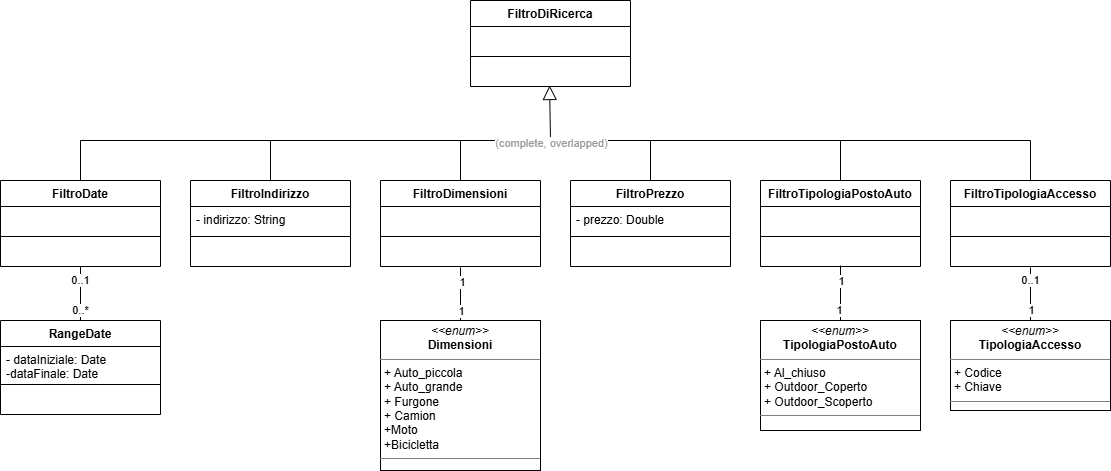

The diagram above was exported from draw.io. Its source (the exported page's mxGraphModel, read from the mxfile embedded in the PNG):
<mxGraphModel dx="1091" dy="672" grid="1" gridSize="10" guides="1" tooltips="1" connect="1" arrows="1" fold="1" page="1" pageScale="1" pageWidth="1169" pageHeight="827" math="0" shadow="0">
  <root>
    <mxCell id="0" />
    <mxCell id="1" parent="0" />
    <mxCell id="VkhAvYx6ZowEPdeVdRph-1" parent="1" style="swimlane;fontStyle=1;align=center;verticalAlign=top;childLayout=stackLayout;horizontal=1;startSize=26;horizontalStack=0;resizeParent=1;resizeParentMax=0;resizeLast=0;collapsible=1;marginBottom=0;whiteSpace=wrap;html=1;" value="FiltroDiRicerca" vertex="1">
      <mxGeometry height="86" width="160" x="510" y="180" as="geometry" />
    </mxCell>
    <mxCell id="VkhAvYx6ZowEPdeVdRph-2" parent="VkhAvYx6ZowEPdeVdRph-1" style="text;strokeColor=none;fillColor=none;align=left;verticalAlign=top;spacingLeft=4;spacingRight=4;overflow=hidden;rotatable=0;points=[[0,0.5],[1,0.5]];portConstraint=eastwest;whiteSpace=wrap;html=1;" value="&lt;br&gt;&lt;div&gt;&lt;br&gt;&lt;/div&gt;" vertex="1">
      <mxGeometry height="26" width="160" y="26" as="geometry" />
    </mxCell>
    <mxCell id="VkhAvYx6ZowEPdeVdRph-3" parent="VkhAvYx6ZowEPdeVdRph-1" style="line;strokeWidth=1;fillColor=none;align=left;verticalAlign=middle;spacingTop=-1;spacingLeft=3;spacingRight=3;rotatable=0;labelPosition=right;points=[];portConstraint=eastwest;strokeColor=inherit;" value="" vertex="1">
      <mxGeometry height="8" width="160" y="52" as="geometry" />
    </mxCell>
    <mxCell id="VkhAvYx6ZowEPdeVdRph-4" parent="VkhAvYx6ZowEPdeVdRph-1" style="text;strokeColor=none;fillColor=none;align=left;verticalAlign=top;spacingLeft=4;spacingRight=4;overflow=hidden;rotatable=0;points=[[0,0.5],[1,0.5]];portConstraint=eastwest;whiteSpace=wrap;html=1;" value="&lt;br&gt;&lt;div&gt;&lt;br&gt;&lt;/div&gt;" vertex="1">
      <mxGeometry height="26" width="160" y="60" as="geometry" />
    </mxCell>
    <mxCell id="VkhAvYx6ZowEPdeVdRph-5" edge="1" parent="1" style="endArrow=block;endSize=12;endFill=0;html=1;rounded=0;entryX=0.494;entryY=0.962;entryDx=0;entryDy=0;entryPerimeter=0;" target="VkhAvYx6ZowEPdeVdRph-4" value="">
      <mxGeometry relative="1" width="160" as="geometry">
        <mxPoint x="590" y="320" as="sourcePoint" />
        <mxPoint x="583" y="260" as="targetPoint" />
      </mxGeometry>
    </mxCell>
    <mxCell id="VkhAvYx6ZowEPdeVdRph-81" edge="1" parent="1" source="VkhAvYx6ZowEPdeVdRph-6" style="edgeStyle=orthogonalEdgeStyle;rounded=0;orthogonalLoop=1;jettySize=auto;html=1;exitX=0.5;exitY=0;exitDx=0;exitDy=0;endArrow=none;endFill=0;">
      <mxGeometry relative="1" as="geometry">
        <mxPoint x="310" y="320" as="targetPoint" />
      </mxGeometry>
    </mxCell>
    <mxCell id="VkhAvYx6ZowEPdeVdRph-6" parent="1" style="swimlane;fontStyle=1;align=center;verticalAlign=top;childLayout=stackLayout;horizontal=1;startSize=26;horizontalStack=0;resizeParent=1;resizeParentMax=0;resizeLast=0;collapsible=1;marginBottom=0;whiteSpace=wrap;html=1;" value="FiltroIndirizzo" vertex="1">
      <mxGeometry height="86" width="160" x="230" y="360" as="geometry" />
    </mxCell>
    <mxCell id="VkhAvYx6ZowEPdeVdRph-7" parent="VkhAvYx6ZowEPdeVdRph-6" style="text;strokeColor=none;fillColor=none;align=left;verticalAlign=top;spacingLeft=4;spacingRight=4;overflow=hidden;rotatable=0;points=[[0,0.5],[1,0.5]];portConstraint=eastwest;whiteSpace=wrap;html=1;" value="- indirizzo: String" vertex="1">
      <mxGeometry height="26" width="160" y="26" as="geometry" />
    </mxCell>
    <mxCell id="VkhAvYx6ZowEPdeVdRph-8" parent="VkhAvYx6ZowEPdeVdRph-6" style="line;strokeWidth=1;fillColor=none;align=left;verticalAlign=middle;spacingTop=-1;spacingLeft=3;spacingRight=3;rotatable=0;labelPosition=right;points=[];portConstraint=eastwest;strokeColor=inherit;" value="" vertex="1">
      <mxGeometry height="8" width="160" y="52" as="geometry" />
    </mxCell>
    <mxCell id="VkhAvYx6ZowEPdeVdRph-9" parent="VkhAvYx6ZowEPdeVdRph-6" style="text;strokeColor=none;fillColor=none;align=left;verticalAlign=top;spacingLeft=4;spacingRight=4;overflow=hidden;rotatable=0;points=[[0,0.5],[1,0.5]];portConstraint=eastwest;whiteSpace=wrap;html=1;" value="&lt;div&gt;&lt;br&gt;&lt;/div&gt;&lt;div&gt;&lt;br&gt;&lt;/div&gt;" vertex="1">
      <mxGeometry height="26" width="160" y="60" as="geometry" />
    </mxCell>
    <mxCell id="VkhAvYx6ZowEPdeVdRph-80" edge="1" parent="1" source="VkhAvYx6ZowEPdeVdRph-10" style="edgeStyle=orthogonalEdgeStyle;rounded=0;orthogonalLoop=1;jettySize=auto;html=1;exitX=0.5;exitY=0;exitDx=0;exitDy=0;entryX=0.5;entryY=0;entryDx=0;entryDy=0;endArrow=none;endFill=0;" target="VkhAvYx6ZowEPdeVdRph-42">
      <mxGeometry relative="1" as="geometry">
        <Array as="points">
          <mxPoint x="120" y="320" />
          <mxPoint x="1070" y="320" />
        </Array>
      </mxGeometry>
    </mxCell>
    <mxCell id="TiSiZFHRpMbSkw0ehcGS-2" connectable="0" parent="VkhAvYx6ZowEPdeVdRph-80" style="edgeLabel;html=1;align=center;verticalAlign=middle;resizable=0;points=[];" value="&lt;font style=&quot;color: rgb(153, 153, 153);&quot;&gt;(complete, overlapped)&lt;/font&gt;" vertex="1">
      <mxGeometry relative="1" x="-0.0097" y="-2" as="geometry">
        <mxPoint as="offset" />
      </mxGeometry>
    </mxCell>
    <mxCell id="VkhAvYx6ZowEPdeVdRph-10" parent="1" style="swimlane;fontStyle=1;align=center;verticalAlign=top;childLayout=stackLayout;horizontal=1;startSize=26;horizontalStack=0;resizeParent=1;resizeParentMax=0;resizeLast=0;collapsible=1;marginBottom=0;whiteSpace=wrap;html=1;" value="FiltroDate" vertex="1">
      <mxGeometry height="86" width="160" x="40" y="360" as="geometry" />
    </mxCell>
    <mxCell id="VkhAvYx6ZowEPdeVdRph-11" parent="VkhAvYx6ZowEPdeVdRph-10" style="text;strokeColor=none;fillColor=none;align=left;verticalAlign=top;spacingLeft=4;spacingRight=4;overflow=hidden;rotatable=0;points=[[0,0.5],[1,0.5]];portConstraint=eastwest;whiteSpace=wrap;html=1;" value="&lt;br&gt;&lt;div&gt;&lt;br&gt;&lt;/div&gt;" vertex="1">
      <mxGeometry height="26" width="160" y="26" as="geometry" />
    </mxCell>
    <mxCell id="VkhAvYx6ZowEPdeVdRph-12" parent="VkhAvYx6ZowEPdeVdRph-10" style="line;strokeWidth=1;fillColor=none;align=left;verticalAlign=middle;spacingTop=-1;spacingLeft=3;spacingRight=3;rotatable=0;labelPosition=right;points=[];portConstraint=eastwest;strokeColor=inherit;" value="" vertex="1">
      <mxGeometry height="8" width="160" y="52" as="geometry" />
    </mxCell>
    <mxCell id="VkhAvYx6ZowEPdeVdRph-13" parent="VkhAvYx6ZowEPdeVdRph-10" style="text;strokeColor=none;fillColor=none;align=left;verticalAlign=top;spacingLeft=4;spacingRight=4;overflow=hidden;rotatable=0;points=[[0,0.5],[1,0.5]];portConstraint=eastwest;whiteSpace=wrap;html=1;" value="&lt;div&gt;&lt;br&gt;&lt;/div&gt;&lt;div&gt;&lt;br&gt;&lt;/div&gt;" vertex="1">
      <mxGeometry height="26" width="160" y="60" as="geometry" />
    </mxCell>
    <mxCell id="VkhAvYx6ZowEPdeVdRph-82" edge="1" parent="1" source="VkhAvYx6ZowEPdeVdRph-14" style="edgeStyle=orthogonalEdgeStyle;rounded=0;orthogonalLoop=1;jettySize=auto;html=1;exitX=0.5;exitY=0;exitDx=0;exitDy=0;endArrow=none;endFill=0;">
      <mxGeometry relative="1" as="geometry">
        <mxPoint x="500" y="320" as="targetPoint" />
      </mxGeometry>
    </mxCell>
    <mxCell id="VkhAvYx6ZowEPdeVdRph-14" parent="1" style="swimlane;fontStyle=1;align=center;verticalAlign=top;childLayout=stackLayout;horizontal=1;startSize=26;horizontalStack=0;resizeParent=1;resizeParentMax=0;resizeLast=0;collapsible=1;marginBottom=0;whiteSpace=wrap;html=1;" value="FiltroDimensioni" vertex="1">
      <mxGeometry height="86" width="160" x="420" y="360" as="geometry" />
    </mxCell>
    <mxCell id="VkhAvYx6ZowEPdeVdRph-15" parent="VkhAvYx6ZowEPdeVdRph-14" style="text;strokeColor=none;fillColor=none;align=left;verticalAlign=top;spacingLeft=4;spacingRight=4;overflow=hidden;rotatable=0;points=[[0,0.5],[1,0.5]];portConstraint=eastwest;whiteSpace=wrap;html=1;" value="&lt;br&gt;&lt;div&gt;&lt;br&gt;&lt;/div&gt;" vertex="1">
      <mxGeometry height="26" width="160" y="26" as="geometry" />
    </mxCell>
    <mxCell id="VkhAvYx6ZowEPdeVdRph-16" parent="VkhAvYx6ZowEPdeVdRph-14" style="line;strokeWidth=1;fillColor=none;align=left;verticalAlign=middle;spacingTop=-1;spacingLeft=3;spacingRight=3;rotatable=0;labelPosition=right;points=[];portConstraint=eastwest;strokeColor=inherit;" value="" vertex="1">
      <mxGeometry height="8" width="160" y="52" as="geometry" />
    </mxCell>
    <mxCell id="VkhAvYx6ZowEPdeVdRph-17" parent="VkhAvYx6ZowEPdeVdRph-14" style="text;strokeColor=none;fillColor=none;align=left;verticalAlign=top;spacingLeft=4;spacingRight=4;overflow=hidden;rotatable=0;points=[[0,0.5],[1,0.5]];portConstraint=eastwest;whiteSpace=wrap;html=1;" value="&lt;div&gt;&lt;br&gt;&lt;/div&gt;&lt;div&gt;&lt;br&gt;&lt;/div&gt;" vertex="1">
      <mxGeometry height="26" width="160" y="60" as="geometry" />
    </mxCell>
    <mxCell id="VkhAvYx6ZowEPdeVdRph-84" edge="1" parent="1" source="VkhAvYx6ZowEPdeVdRph-22" style="edgeStyle=orthogonalEdgeStyle;rounded=0;orthogonalLoop=1;jettySize=auto;html=1;exitX=0.5;exitY=0;exitDx=0;exitDy=0;endArrow=none;endFill=0;">
      <mxGeometry relative="1" as="geometry">
        <mxPoint x="880" y="320" as="targetPoint" />
      </mxGeometry>
    </mxCell>
    <mxCell id="VkhAvYx6ZowEPdeVdRph-22" parent="1" style="swimlane;fontStyle=1;align=center;verticalAlign=top;childLayout=stackLayout;horizontal=1;startSize=26;horizontalStack=0;resizeParent=1;resizeParentMax=0;resizeLast=0;collapsible=1;marginBottom=0;whiteSpace=wrap;html=1;" value="FiltroTipologiaPostoAuto" vertex="1">
      <mxGeometry height="86" width="160" x="800" y="360" as="geometry" />
    </mxCell>
    <mxCell id="VkhAvYx6ZowEPdeVdRph-23" parent="VkhAvYx6ZowEPdeVdRph-22" style="text;strokeColor=none;fillColor=none;align=left;verticalAlign=top;spacingLeft=4;spacingRight=4;overflow=hidden;rotatable=0;points=[[0,0.5],[1,0.5]];portConstraint=eastwest;whiteSpace=wrap;html=1;" value="&lt;div&gt;&lt;br&gt;&lt;/div&gt;&lt;div&gt;&lt;br&gt;&lt;/div&gt;" vertex="1">
      <mxGeometry height="26" width="160" y="26" as="geometry" />
    </mxCell>
    <mxCell id="VkhAvYx6ZowEPdeVdRph-24" parent="VkhAvYx6ZowEPdeVdRph-22" style="line;strokeWidth=1;fillColor=none;align=left;verticalAlign=middle;spacingTop=-1;spacingLeft=3;spacingRight=3;rotatable=0;labelPosition=right;points=[];portConstraint=eastwest;strokeColor=inherit;" value="" vertex="1">
      <mxGeometry height="8" width="160" y="52" as="geometry" />
    </mxCell>
    <mxCell id="VkhAvYx6ZowEPdeVdRph-25" parent="VkhAvYx6ZowEPdeVdRph-22" style="text;strokeColor=none;fillColor=none;align=left;verticalAlign=top;spacingLeft=4;spacingRight=4;overflow=hidden;rotatable=0;points=[[0,0.5],[1,0.5]];portConstraint=eastwest;whiteSpace=wrap;html=1;" value="&lt;div&gt;&lt;br&gt;&lt;/div&gt;&lt;div&gt;&lt;br&gt;&lt;/div&gt;" vertex="1">
      <mxGeometry height="26" width="160" y="60" as="geometry" />
    </mxCell>
    <mxCell id="VkhAvYx6ZowEPdeVdRph-31" parent="1" style="swimlane;fontStyle=1;align=center;verticalAlign=top;childLayout=stackLayout;horizontal=1;startSize=26;horizontalStack=0;resizeParent=1;resizeParentMax=0;resizeLast=0;collapsible=1;marginBottom=0;whiteSpace=wrap;html=1;" value="RangeDate" vertex="1">
      <mxGeometry height="94" width="160" x="40" y="500" as="geometry" />
    </mxCell>
    <mxCell id="VkhAvYx6ZowEPdeVdRph-32" parent="VkhAvYx6ZowEPdeVdRph-31" style="text;strokeColor=none;fillColor=none;align=left;verticalAlign=top;spacingLeft=4;spacingRight=4;overflow=hidden;rotatable=0;points=[[0,0.5],[1,0.5]];portConstraint=eastwest;whiteSpace=wrap;html=1;" value="- dataIniziale: Date&lt;div&gt;-dataFinale: Date&lt;/div&gt;" vertex="1">
      <mxGeometry height="34" width="160" y="26" as="geometry" />
    </mxCell>
    <mxCell id="VkhAvYx6ZowEPdeVdRph-33" parent="VkhAvYx6ZowEPdeVdRph-31" style="line;strokeWidth=1;fillColor=none;align=left;verticalAlign=middle;spacingTop=-1;spacingLeft=3;spacingRight=3;rotatable=0;labelPosition=right;points=[];portConstraint=eastwest;strokeColor=inherit;" value="" vertex="1">
      <mxGeometry height="8" width="160" y="60" as="geometry" />
    </mxCell>
    <mxCell id="VkhAvYx6ZowEPdeVdRph-34" parent="VkhAvYx6ZowEPdeVdRph-31" style="text;strokeColor=none;fillColor=none;align=left;verticalAlign=top;spacingLeft=4;spacingRight=4;overflow=hidden;rotatable=0;points=[[0,0.5],[1,0.5]];portConstraint=eastwest;whiteSpace=wrap;html=1;" value="&lt;br&gt;&lt;div&gt;&lt;br&gt;&lt;/div&gt;" vertex="1">
      <mxGeometry height="26" width="160" y="68" as="geometry" />
    </mxCell>
    <mxCell id="VkhAvYx6ZowEPdeVdRph-35" edge="1" parent="1" source="VkhAvYx6ZowEPdeVdRph-31" style="edgeStyle=orthogonalEdgeStyle;rounded=0;orthogonalLoop=1;jettySize=auto;html=1;exitX=0.5;exitY=0;exitDx=0;exitDy=0;entryX=0.5;entryY=1;entryDx=0;entryDy=0;entryPerimeter=0;endArrow=none;endFill=0;" target="VkhAvYx6ZowEPdeVdRph-13">
      <mxGeometry relative="1" as="geometry" />
    </mxCell>
    <mxCell id="VkhAvYx6ZowEPdeVdRph-36" connectable="0" parent="VkhAvYx6ZowEPdeVdRph-35" style="edgeLabel;html=1;align=center;verticalAlign=middle;resizable=0;points=[];" value="0..*" vertex="1">
      <mxGeometry relative="1" x="-0.5926" y="1" as="geometry">
        <mxPoint as="offset" />
      </mxGeometry>
    </mxCell>
    <mxCell id="VkhAvYx6ZowEPdeVdRph-37" connectable="0" parent="VkhAvYx6ZowEPdeVdRph-35" style="edgeLabel;html=1;align=center;verticalAlign=middle;resizable=0;points=[];" value="0..1" vertex="1">
      <mxGeometry relative="1" x="0.5185" y="1" as="geometry">
        <mxPoint as="offset" />
      </mxGeometry>
    </mxCell>
    <mxCell id="VkhAvYx6ZowEPdeVdRph-42" parent="1" style="swimlane;fontStyle=1;align=center;verticalAlign=top;childLayout=stackLayout;horizontal=1;startSize=26;horizontalStack=0;resizeParent=1;resizeParentMax=0;resizeLast=0;collapsible=1;marginBottom=0;whiteSpace=wrap;html=1;" value="FiltroTipologiaAccesso" vertex="1">
      <mxGeometry height="86" width="160" x="990" y="360" as="geometry" />
    </mxCell>
    <mxCell id="VkhAvYx6ZowEPdeVdRph-43" parent="VkhAvYx6ZowEPdeVdRph-42" style="text;strokeColor=none;fillColor=none;align=left;verticalAlign=top;spacingLeft=4;spacingRight=4;overflow=hidden;rotatable=0;points=[[0,0.5],[1,0.5]];portConstraint=eastwest;whiteSpace=wrap;html=1;" value="&lt;div&gt;&lt;br&gt;&lt;/div&gt;&lt;div&gt;&lt;br&gt;&lt;/div&gt;" vertex="1">
      <mxGeometry height="26" width="160" y="26" as="geometry" />
    </mxCell>
    <mxCell id="VkhAvYx6ZowEPdeVdRph-44" parent="VkhAvYx6ZowEPdeVdRph-42" style="line;strokeWidth=1;fillColor=none;align=left;verticalAlign=middle;spacingTop=-1;spacingLeft=3;spacingRight=3;rotatable=0;labelPosition=right;points=[];portConstraint=eastwest;strokeColor=inherit;" value="" vertex="1">
      <mxGeometry height="8" width="160" y="52" as="geometry" />
    </mxCell>
    <mxCell id="VkhAvYx6ZowEPdeVdRph-45" parent="VkhAvYx6ZowEPdeVdRph-42" style="text;strokeColor=none;fillColor=none;align=left;verticalAlign=top;spacingLeft=4;spacingRight=4;overflow=hidden;rotatable=0;points=[[0,0.5],[1,0.5]];portConstraint=eastwest;whiteSpace=wrap;html=1;" value="&lt;div&gt;&lt;br&gt;&lt;/div&gt;&lt;div&gt;&lt;br&gt;&lt;/div&gt;" vertex="1">
      <mxGeometry height="26" width="160" y="60" as="geometry" />
    </mxCell>
    <mxCell id="VkhAvYx6ZowEPdeVdRph-83" edge="1" parent="1" source="VkhAvYx6ZowEPdeVdRph-50" style="edgeStyle=orthogonalEdgeStyle;rounded=0;orthogonalLoop=1;jettySize=auto;html=1;exitX=0.5;exitY=0;exitDx=0;exitDy=0;endArrow=none;endFill=0;">
      <mxGeometry relative="1" as="geometry">
        <mxPoint x="690" y="320" as="targetPoint" />
      </mxGeometry>
    </mxCell>
    <mxCell id="VkhAvYx6ZowEPdeVdRph-50" parent="1" style="swimlane;fontStyle=1;align=center;verticalAlign=top;childLayout=stackLayout;horizontal=1;startSize=26;horizontalStack=0;resizeParent=1;resizeParentMax=0;resizeLast=0;collapsible=1;marginBottom=0;whiteSpace=wrap;html=1;" value="FiltroPrezzo" vertex="1">
      <mxGeometry height="86" width="160" x="610" y="360" as="geometry" />
    </mxCell>
    <mxCell id="VkhAvYx6ZowEPdeVdRph-51" parent="VkhAvYx6ZowEPdeVdRph-50" style="text;strokeColor=none;fillColor=none;align=left;verticalAlign=top;spacingLeft=4;spacingRight=4;overflow=hidden;rotatable=0;points=[[0,0.5],[1,0.5]];portConstraint=eastwest;whiteSpace=wrap;html=1;" value="- prezzo: Double" vertex="1">
      <mxGeometry height="26" width="160" y="26" as="geometry" />
    </mxCell>
    <mxCell id="VkhAvYx6ZowEPdeVdRph-52" parent="VkhAvYx6ZowEPdeVdRph-50" style="line;strokeWidth=1;fillColor=none;align=left;verticalAlign=middle;spacingTop=-1;spacingLeft=3;spacingRight=3;rotatable=0;labelPosition=right;points=[];portConstraint=eastwest;strokeColor=inherit;" value="" vertex="1">
      <mxGeometry height="8" width="160" y="52" as="geometry" />
    </mxCell>
    <mxCell id="VkhAvYx6ZowEPdeVdRph-53" parent="VkhAvYx6ZowEPdeVdRph-50" style="text;strokeColor=none;fillColor=none;align=left;verticalAlign=top;spacingLeft=4;spacingRight=4;overflow=hidden;rotatable=0;points=[[0,0.5],[1,0.5]];portConstraint=eastwest;whiteSpace=wrap;html=1;" value="&lt;div&gt;&lt;br&gt;&lt;/div&gt;&lt;div&gt;&lt;br&gt;&lt;/div&gt;" vertex="1">
      <mxGeometry height="26" width="160" y="60" as="geometry" />
    </mxCell>
    <mxCell id="VkhAvYx6ZowEPdeVdRph-54" parent="1" style="verticalAlign=top;align=left;overflow=fill;html=1;whiteSpace=wrap;" value="&lt;p style=&quot;margin:0px;margin-top:4px;text-align:center;&quot;&gt;&lt;i&gt;&amp;lt;&amp;lt;enum&amp;gt;&amp;gt;&lt;/i&gt;&lt;br&gt;&lt;b&gt;Dimensioni&lt;/b&gt;&lt;/p&gt;&lt;hr size=&quot;1&quot; style=&quot;border-style:solid;&quot;&gt;&lt;p style=&quot;margin:0px;margin-left:4px;&quot;&gt;+ Auto_piccola&lt;/p&gt;&lt;p style=&quot;margin:0px;margin-left:4px;&quot;&gt;+ Auto_grande&lt;/p&gt;&lt;p style=&quot;margin:0px;margin-left:4px;&quot;&gt;+ Furgone&lt;/p&gt;&lt;p style=&quot;margin:0px;margin-left:4px;&quot;&gt;+ Camion&lt;/p&gt;&lt;p style=&quot;margin:0px;margin-left:4px;&quot;&gt;+Moto&lt;/p&gt;&lt;p style=&quot;margin:0px;margin-left:4px;&quot;&gt;+Bicicletta&lt;/p&gt;&lt;hr size=&quot;1&quot; style=&quot;border-style:solid;&quot;&gt;&lt;p style=&quot;margin:0px;margin-left:4px;&quot;&gt;&lt;br&gt;&lt;/p&gt;" vertex="1">
      <mxGeometry height="150" width="160" x="420" y="500" as="geometry" />
    </mxCell>
    <mxCell id="VkhAvYx6ZowEPdeVdRph-56" edge="1" parent="1" source="VkhAvYx6ZowEPdeVdRph-54" style="edgeStyle=orthogonalEdgeStyle;rounded=0;orthogonalLoop=1;jettySize=auto;html=1;exitX=0.5;exitY=0;exitDx=0;exitDy=0;entryX=0.5;entryY=1.038;entryDx=0;entryDy=0;entryPerimeter=0;endArrow=none;endFill=0;" target="VkhAvYx6ZowEPdeVdRph-17">
      <mxGeometry relative="1" as="geometry" />
    </mxCell>
    <mxCell id="VkhAvYx6ZowEPdeVdRph-57" connectable="0" parent="VkhAvYx6ZowEPdeVdRph-56" style="edgeLabel;html=1;align=center;verticalAlign=middle;resizable=0;points=[];" value="1" vertex="1">
      <mxGeometry relative="1" x="-0.6227" as="geometry">
        <mxPoint as="offset" />
      </mxGeometry>
    </mxCell>
    <mxCell id="VkhAvYx6ZowEPdeVdRph-58" connectable="0" parent="VkhAvYx6ZowEPdeVdRph-56" style="edgeLabel;html=1;align=center;verticalAlign=middle;resizable=0;points=[];" value="1" vertex="1">
      <mxGeometry relative="1" x="0.4714" y="-1" as="geometry">
        <mxPoint as="offset" />
      </mxGeometry>
    </mxCell>
    <mxCell id="VkhAvYx6ZowEPdeVdRph-70" parent="1" style="verticalAlign=top;align=left;overflow=fill;html=1;whiteSpace=wrap;" value="&lt;p style=&quot;margin:0px;margin-top:4px;text-align:center;&quot;&gt;&lt;i&gt;&amp;lt;&amp;lt;enum&amp;gt;&amp;gt;&lt;/i&gt;&lt;br&gt;&lt;b&gt;TipologiaPostoAuto&lt;/b&gt;&lt;/p&gt;&lt;hr size=&quot;1&quot; style=&quot;border-style:solid;&quot;&gt;&lt;p style=&quot;margin:0px;margin-left:4px;&quot;&gt;+ Al_chiuso&lt;br&gt;&lt;/p&gt;&lt;p style=&quot;margin:0px;margin-left:4px;&quot;&gt;+ Outdoor_Coperto&lt;/p&gt;&lt;p style=&quot;margin:0px;margin-left:4px;&quot;&gt;+ Outdoor_Scoperto&lt;/p&gt;&lt;hr size=&quot;1&quot; style=&quot;border-style:solid;&quot;&gt;&lt;p style=&quot;margin:0px;margin-left:4px;&quot;&gt;&lt;br&gt;&lt;/p&gt;" vertex="1">
      <mxGeometry height="110" width="160" x="800" y="500" as="geometry" />
    </mxCell>
    <mxCell id="VkhAvYx6ZowEPdeVdRph-71" parent="1" style="verticalAlign=top;align=left;overflow=fill;html=1;whiteSpace=wrap;" value="&lt;p style=&quot;margin:0px;margin-top:4px;text-align:center;&quot;&gt;&lt;i&gt;&amp;lt;&amp;lt;enum&amp;gt;&amp;gt;&lt;/i&gt;&lt;br&gt;&lt;b&gt;TipologiaAccesso&lt;/b&gt;&lt;/p&gt;&lt;hr size=&quot;1&quot; style=&quot;border-style:solid;&quot;&gt;&lt;p style=&quot;margin:0px;margin-left:4px;&quot;&gt;+ Codice&lt;br&gt;&lt;/p&gt;&lt;p style=&quot;margin:0px;margin-left:4px;&quot;&gt;+ Chiave&lt;/p&gt;&lt;hr size=&quot;1&quot; style=&quot;border-style:solid;&quot;&gt;&lt;p style=&quot;margin:0px;margin-left:4px;&quot;&gt;&lt;br&gt;&lt;/p&gt;" vertex="1">
      <mxGeometry height="90" width="160" x="990" y="500" as="geometry" />
    </mxCell>
    <mxCell id="VkhAvYx6ZowEPdeVdRph-73" edge="1" parent="1" source="VkhAvYx6ZowEPdeVdRph-70" style="edgeStyle=orthogonalEdgeStyle;rounded=0;orthogonalLoop=1;jettySize=auto;html=1;exitX=0.5;exitY=0;exitDx=0;exitDy=0;entryX=0.5;entryY=0.962;entryDx=0;entryDy=0;entryPerimeter=0;endArrow=none;endFill=0;" target="VkhAvYx6ZowEPdeVdRph-25">
      <mxGeometry relative="1" as="geometry" />
    </mxCell>
    <mxCell id="VkhAvYx6ZowEPdeVdRph-74" connectable="0" parent="VkhAvYx6ZowEPdeVdRph-73" style="edgeLabel;html=1;align=center;verticalAlign=middle;resizable=0;points=[];" value="1" vertex="1">
      <mxGeometry relative="1" x="0.4549" as="geometry">
        <mxPoint as="offset" />
      </mxGeometry>
    </mxCell>
    <mxCell id="VkhAvYx6ZowEPdeVdRph-75" connectable="0" parent="VkhAvYx6ZowEPdeVdRph-73" style="edgeLabel;html=1;align=center;verticalAlign=middle;resizable=0;points=[];" value="1" vertex="1">
      <mxGeometry relative="1" x="-0.5999" y="2" as="geometry">
        <mxPoint as="offset" />
      </mxGeometry>
    </mxCell>
    <mxCell id="VkhAvYx6ZowEPdeVdRph-77" edge="1" parent="1" source="VkhAvYx6ZowEPdeVdRph-71" style="edgeStyle=orthogonalEdgeStyle;rounded=0;orthogonalLoop=1;jettySize=auto;html=1;exitX=0.5;exitY=0;exitDx=0;exitDy=0;entryX=0.5;entryY=1.038;entryDx=0;entryDy=0;entryPerimeter=0;endArrow=none;endFill=0;" target="VkhAvYx6ZowEPdeVdRph-45">
      <mxGeometry relative="1" as="geometry" />
    </mxCell>
    <mxCell id="VkhAvYx6ZowEPdeVdRph-78" connectable="0" parent="VkhAvYx6ZowEPdeVdRph-77" style="edgeLabel;html=1;align=center;verticalAlign=middle;resizable=0;points=[];" value="1" vertex="1">
      <mxGeometry relative="1" x="-0.585" as="geometry">
        <mxPoint as="offset" />
      </mxGeometry>
    </mxCell>
    <mxCell id="VkhAvYx6ZowEPdeVdRph-79" connectable="0" parent="VkhAvYx6ZowEPdeVdRph-77" style="edgeLabel;html=1;align=center;verticalAlign=middle;resizable=0;points=[];" value="0..1" vertex="1">
      <mxGeometry relative="1" x="0.5468" y="1" as="geometry">
        <mxPoint as="offset" />
      </mxGeometry>
    </mxCell>
  </root>
</mxGraphModel>